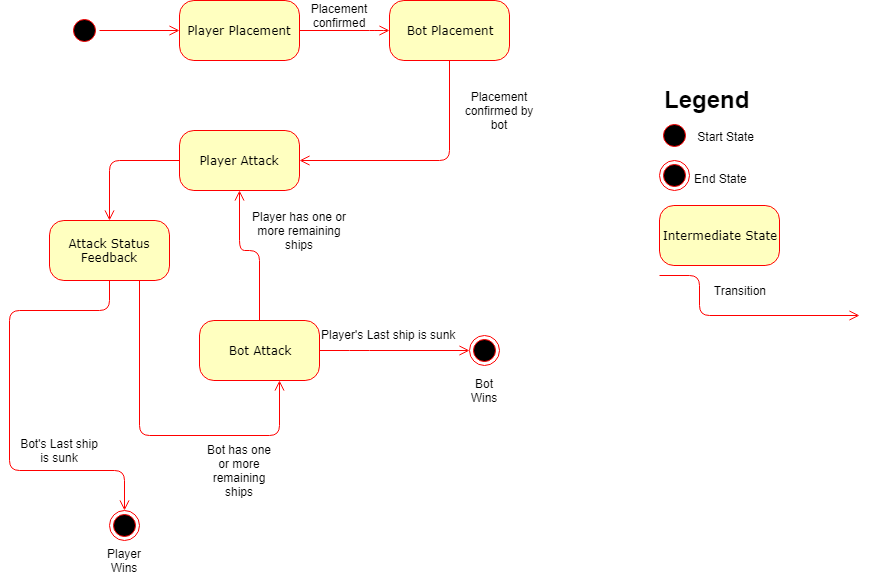

The diagram above was exported from draw.io. Its source (the exported page's mxGraphModel, read from the mxfile embedded in the PNG):
<mxGraphModel dx="1634" dy="755" grid="1" gridSize="10" guides="1" tooltips="1" connect="1" arrows="1" fold="1" page="1" pageScale="1" pageWidth="1100" pageHeight="850" background="#ffffff" math="0" shadow="0">
  <root>
    <mxCell id="0" />
    <mxCell id="1" parent="0" />
    <mxCell id="382b91b5511bd0f7-1" value="" style="ellipse;html=1;shape=startState;fillColor=#000000;strokeColor=#ff0000;rounded=1;shadow=0;comic=0;labelBackgroundColor=none;fontFamily=Verdana;fontSize=12;fontColor=#000000;align=center;direction=south;" parent="1" vertex="1">
      <mxGeometry x="130" y="135" width="30" height="30" as="geometry" />
    </mxCell>
    <mxCell id="382b91b5511bd0f7-6" value="Player Placement" style="rounded=1;whiteSpace=wrap;html=1;arcSize=24;fillColor=#ffffc0;strokeColor=#ff0000;shadow=0;comic=0;labelBackgroundColor=none;fontFamily=Verdana;fontSize=12;fontColor=#000000;align=center;" parent="1" vertex="1">
      <mxGeometry x="240" y="120" width="120" height="60" as="geometry" />
    </mxCell>
    <mxCell id="2a3bc250acf0617d-9" style="edgeStyle=orthogonalEdgeStyle;html=1;labelBackgroundColor=none;endArrow=open;endSize=8;strokeColor=#ff0000;fontFamily=Verdana;fontSize=12;align=left;" parent="1" source="382b91b5511bd0f7-1" target="382b91b5511bd0f7-6" edge="1">
      <mxGeometry relative="1" as="geometry">
        <Array as="points">
          <mxPoint x="290" y="150" />
        </Array>
      </mxGeometry>
    </mxCell>
    <mxCell id="QTRzEQI-rvPw4r0BYtVQ-1" style="edgeStyle=orthogonalEdgeStyle;html=1;labelBackgroundColor=none;endArrow=open;endSize=8;strokeColor=#ff0000;fontFamily=Verdana;fontSize=12;align=left;exitX=1;exitY=0.5;exitDx=0;exitDy=0;" edge="1" parent="1" source="382b91b5511bd0f7-6">
      <mxGeometry relative="1" as="geometry">
        <mxPoint x="430" y="85" as="sourcePoint" />
        <mxPoint x="450" y="150" as="targetPoint" />
        <Array as="points">
          <mxPoint x="440" y="150" />
          <mxPoint x="440" y="150" />
        </Array>
      </mxGeometry>
    </mxCell>
    <mxCell id="QTRzEQI-rvPw4r0BYtVQ-2" value="Bot Placement" style="rounded=1;whiteSpace=wrap;html=1;arcSize=24;fillColor=#ffffc0;strokeColor=#ff0000;shadow=0;comic=0;labelBackgroundColor=none;fontFamily=Verdana;fontSize=12;fontColor=#000000;align=center;" vertex="1" parent="1">
      <mxGeometry x="450" y="120" width="120" height="60" as="geometry" />
    </mxCell>
    <mxCell id="QTRzEQI-rvPw4r0BYtVQ-4" value="Player Attack" style="rounded=1;whiteSpace=wrap;html=1;arcSize=24;fillColor=#ffffc0;strokeColor=#ff0000;shadow=0;comic=0;labelBackgroundColor=none;fontFamily=Verdana;fontSize=12;fontColor=#000000;align=center;" vertex="1" parent="1">
      <mxGeometry x="240" y="250" width="120" height="60" as="geometry" />
    </mxCell>
    <mxCell id="QTRzEQI-rvPw4r0BYtVQ-5" style="edgeStyle=orthogonalEdgeStyle;html=1;labelBackgroundColor=none;endArrow=open;endSize=8;strokeColor=#ff0000;fontFamily=Verdana;fontSize=12;align=left;exitX=0.5;exitY=1;exitDx=0;exitDy=0;entryX=1;entryY=0.5;entryDx=0;entryDy=0;" edge="1" parent="1" source="QTRzEQI-rvPw4r0BYtVQ-2" target="QTRzEQI-rvPw4r0BYtVQ-4">
      <mxGeometry relative="1" as="geometry">
        <mxPoint x="370" y="160" as="sourcePoint" />
        <mxPoint x="460" y="160" as="targetPoint" />
        <Array as="points">
          <mxPoint x="510" y="280" />
        </Array>
      </mxGeometry>
    </mxCell>
    <mxCell id="QTRzEQI-rvPw4r0BYtVQ-7" value="Attack Status Feedback" style="rounded=1;whiteSpace=wrap;html=1;arcSize=24;fillColor=#ffffc0;strokeColor=#ff0000;shadow=0;comic=0;labelBackgroundColor=none;fontFamily=Verdana;fontSize=12;fontColor=#000000;align=center;" vertex="1" parent="1">
      <mxGeometry x="110" y="340" width="120" height="60" as="geometry" />
    </mxCell>
    <mxCell id="QTRzEQI-rvPw4r0BYtVQ-8" value="Bot Attack" style="rounded=1;whiteSpace=wrap;html=1;arcSize=24;fillColor=#ffffc0;strokeColor=#ff0000;shadow=0;comic=0;labelBackgroundColor=none;fontFamily=Verdana;fontSize=12;fontColor=#000000;align=center;" vertex="1" parent="1">
      <mxGeometry x="260" y="440" width="120" height="60" as="geometry" />
    </mxCell>
    <mxCell id="QTRzEQI-rvPw4r0BYtVQ-9" style="edgeStyle=orthogonalEdgeStyle;html=1;labelBackgroundColor=none;endArrow=open;endSize=8;strokeColor=#ff0000;fontFamily=Verdana;fontSize=12;align=left;exitX=0;exitY=0.5;exitDx=0;exitDy=0;entryX=0.5;entryY=0;entryDx=0;entryDy=0;" edge="1" parent="1" source="QTRzEQI-rvPw4r0BYtVQ-4" target="QTRzEQI-rvPw4r0BYtVQ-7">
      <mxGeometry relative="1" as="geometry">
        <mxPoint x="520" y="190" as="sourcePoint" />
        <mxPoint x="480" y="340" as="targetPoint" />
        <Array as="points">
          <mxPoint x="170" y="280" />
        </Array>
      </mxGeometry>
    </mxCell>
    <mxCell id="QTRzEQI-rvPw4r0BYtVQ-15" value="" style="ellipse;html=1;shape=endState;fillColor=#000000;strokeColor=#ff0000;rounded=1;shadow=0;comic=0;labelBackgroundColor=none;fontFamily=Verdana;fontSize=12;fontColor=#000000;align=center;" vertex="1" parent="1">
      <mxGeometry x="170" y="630" width="30" height="30" as="geometry" />
    </mxCell>
    <mxCell id="QTRzEQI-rvPw4r0BYtVQ-16" style="edgeStyle=orthogonalEdgeStyle;html=1;labelBackgroundColor=none;endArrow=open;endSize=8;strokeColor=#ff0000;fontFamily=Verdana;fontSize=12;align=left;exitX=0.5;exitY=1;exitDx=0;exitDy=0;entryX=0.5;entryY=0;entryDx=0;entryDy=0;" edge="1" parent="1" source="QTRzEQI-rvPw4r0BYtVQ-7" target="QTRzEQI-rvPw4r0BYtVQ-15">
      <mxGeometry relative="1" as="geometry">
        <mxPoint x="110" y="680" as="sourcePoint" />
        <mxPoint x="190" y="620" as="targetPoint" />
        <Array as="points">
          <mxPoint x="170" y="430" />
          <mxPoint x="70" y="430" />
          <mxPoint x="70" y="590" />
          <mxPoint x="185" y="590" />
        </Array>
      </mxGeometry>
    </mxCell>
    <mxCell id="QTRzEQI-rvPw4r0BYtVQ-20" value="Player Wins" style="text;html=1;strokeColor=none;fillColor=none;align=center;verticalAlign=middle;whiteSpace=wrap;rounded=0;" vertex="1" parent="1">
      <mxGeometry x="155" y="670" width="60" height="20" as="geometry" />
    </mxCell>
    <mxCell id="QTRzEQI-rvPw4r0BYtVQ-23" style="edgeStyle=orthogonalEdgeStyle;html=1;labelBackgroundColor=none;endArrow=open;endSize=8;strokeColor=#ff0000;fontFamily=Verdana;fontSize=12;align=left;exitX=0.75;exitY=1;exitDx=0;exitDy=0;entryX=0.667;entryY=1;entryDx=0;entryDy=0;entryPerimeter=0;" edge="1" parent="1" source="QTRzEQI-rvPw4r0BYtVQ-7" target="QTRzEQI-rvPw4r0BYtVQ-8">
      <mxGeometry relative="1" as="geometry">
        <mxPoint x="60" y="710" as="sourcePoint" />
        <mxPoint x="340" y="780" as="targetPoint" />
        <Array as="points">
          <mxPoint x="200" y="555" />
          <mxPoint x="340" y="555" />
        </Array>
      </mxGeometry>
    </mxCell>
    <mxCell id="QTRzEQI-rvPw4r0BYtVQ-24" value="" style="ellipse;html=1;shape=endState;fillColor=#000000;strokeColor=#ff0000;rounded=1;shadow=0;comic=0;labelBackgroundColor=none;fontFamily=Verdana;fontSize=12;fontColor=#000000;align=center;" vertex="1" parent="1">
      <mxGeometry x="530" y="455" width="30" height="30" as="geometry" />
    </mxCell>
    <mxCell id="QTRzEQI-rvPw4r0BYtVQ-25" value="Bot Wins" style="text;html=1;strokeColor=none;fillColor=none;align=center;verticalAlign=middle;whiteSpace=wrap;rounded=0;" vertex="1" parent="1">
      <mxGeometry x="525" y="490" width="40" height="40" as="geometry" />
    </mxCell>
    <mxCell id="QTRzEQI-rvPw4r0BYtVQ-26" style="edgeStyle=orthogonalEdgeStyle;html=1;labelBackgroundColor=none;endArrow=open;endSize=8;strokeColor=#ff0000;fontFamily=Verdana;fontSize=12;align=left;" edge="1" parent="1">
      <mxGeometry relative="1" as="geometry">
        <mxPoint x="380" y="470" as="sourcePoint" />
        <mxPoint x="530" y="470" as="targetPoint" />
        <Array as="points">
          <mxPoint x="420" y="470" />
          <mxPoint x="420" y="470" />
        </Array>
      </mxGeometry>
    </mxCell>
    <mxCell id="QTRzEQI-rvPw4r0BYtVQ-27" value="Placement confirmed" style="text;html=1;strokeColor=none;fillColor=none;align=center;verticalAlign=middle;whiteSpace=wrap;rounded=0;" vertex="1" parent="1">
      <mxGeometry x="360" y="125" width="80" height="20" as="geometry" />
    </mxCell>
    <mxCell id="QTRzEQI-rvPw4r0BYtVQ-28" value="Placement confirmed by bot" style="text;html=1;strokeColor=none;fillColor=none;align=center;verticalAlign=middle;whiteSpace=wrap;rounded=0;" vertex="1" parent="1">
      <mxGeometry x="520" y="220" width="80" height="20" as="geometry" />
    </mxCell>
    <mxCell id="QTRzEQI-rvPw4r0BYtVQ-29" value="Bot's Last ship is sunk" style="text;html=1;strokeColor=none;fillColor=none;align=center;verticalAlign=middle;whiteSpace=wrap;rounded=0;" vertex="1" parent="1">
      <mxGeometry x="80" y="560" width="80" height="20" as="geometry" />
    </mxCell>
    <mxCell id="QTRzEQI-rvPw4r0BYtVQ-30" value="Bot has one or more remaining ships" style="text;html=1;strokeColor=none;fillColor=none;align=center;verticalAlign=middle;whiteSpace=wrap;rounded=0;" vertex="1" parent="1">
      <mxGeometry x="260" y="580" width="80" height="20" as="geometry" />
    </mxCell>
    <mxCell id="QTRzEQI-rvPw4r0BYtVQ-34" value="Player's Last ship is sunk" style="text;html=1;resizable=0;points=[];autosize=1;align=left;verticalAlign=top;spacingTop=-4;" vertex="1" parent="1">
      <mxGeometry x="380" y="445" width="150" height="20" as="geometry" />
    </mxCell>
    <mxCell id="QTRzEQI-rvPw4r0BYtVQ-35" style="edgeStyle=orthogonalEdgeStyle;html=1;labelBackgroundColor=none;endArrow=open;endSize=8;strokeColor=#ff0000;fontFamily=Verdana;fontSize=12;align=left;exitX=0.5;exitY=0;exitDx=0;exitDy=0;entryX=0.5;entryY=1;entryDx=0;entryDy=0;" edge="1" parent="1" source="QTRzEQI-rvPw4r0BYtVQ-8" target="QTRzEQI-rvPw4r0BYtVQ-4">
      <mxGeometry relative="1" as="geometry">
        <mxPoint x="310" y="410" as="sourcePoint" />
        <mxPoint x="490" y="410" as="targetPoint" />
        <Array as="points">
          <mxPoint x="320" y="370" />
          <mxPoint x="300" y="370" />
        </Array>
      </mxGeometry>
    </mxCell>
    <mxCell id="QTRzEQI-rvPw4r0BYtVQ-37" value="Player has one or more remaining ships" style="text;html=1;strokeColor=none;fillColor=none;align=center;verticalAlign=middle;whiteSpace=wrap;rounded=0;" vertex="1" parent="1">
      <mxGeometry x="310" y="340" width="100" height="20" as="geometry" />
    </mxCell>
    <mxCell id="QTRzEQI-rvPw4r0BYtVQ-38" value="&lt;h1&gt;Legend&lt;/h1&gt;&lt;div&gt;&amp;nbsp; &amp;nbsp; &amp;nbsp; &amp;nbsp; &amp;nbsp; Start State&lt;/div&gt;&lt;div&gt;&lt;br&gt;&lt;/div&gt;&lt;div&gt;&lt;br&gt;&lt;/div&gt;&lt;div&gt;&amp;nbsp; &amp;nbsp; &amp;nbsp; &amp;nbsp; &amp;nbsp;End State&lt;/div&gt;&lt;div&gt;&lt;br&gt;&lt;/div&gt;&lt;div&gt;&lt;br&gt;&lt;/div&gt;&lt;div&gt;&lt;br&gt;&lt;/div&gt;&lt;div&gt;&lt;br&gt;&lt;/div&gt;&lt;div&gt;&lt;br&gt;&lt;/div&gt;&lt;div&gt;&lt;br&gt;&lt;/div&gt;&lt;div&gt;&lt;br&gt;&lt;/div&gt;&lt;div&gt;&amp;nbsp; &amp;nbsp; &amp;nbsp; &amp;nbsp; &amp;nbsp; &amp;nbsp; &amp;nbsp; &amp;nbsp;Transition&lt;/div&gt;&lt;div&gt;&lt;br&gt;&lt;/div&gt;" style="text;html=1;strokeColor=none;fillColor=none;spacing=5;spacingTop=-20;whiteSpace=wrap;overflow=hidden;rounded=0;" vertex="1" parent="1">
      <mxGeometry x="720" y="200" width="190" height="310" as="geometry" />
    </mxCell>
    <mxCell id="QTRzEQI-rvPw4r0BYtVQ-39" value="" style="ellipse;html=1;shape=startState;fillColor=#000000;strokeColor=#ff0000;rounded=1;shadow=0;comic=0;labelBackgroundColor=none;fontFamily=Verdana;fontSize=12;fontColor=#000000;align=center;direction=south;" vertex="1" parent="1">
      <mxGeometry x="720" y="240" width="30" height="30" as="geometry" />
    </mxCell>
    <mxCell id="QTRzEQI-rvPw4r0BYtVQ-40" value="" style="ellipse;html=1;shape=endState;fillColor=#000000;strokeColor=#ff0000;rounded=1;shadow=0;comic=0;labelBackgroundColor=none;fontFamily=Verdana;fontSize=12;fontColor=#000000;align=center;" vertex="1" parent="1">
      <mxGeometry x="720" y="280" width="30" height="30" as="geometry" />
    </mxCell>
    <mxCell id="QTRzEQI-rvPw4r0BYtVQ-43" value="Intermediate State" style="rounded=1;whiteSpace=wrap;html=1;arcSize=24;fillColor=#ffffc0;strokeColor=#ff0000;shadow=0;comic=0;labelBackgroundColor=none;fontFamily=Verdana;fontSize=12;fontColor=#000000;align=center;" vertex="1" parent="1">
      <mxGeometry x="720" y="325" width="120" height="60" as="geometry" />
    </mxCell>
    <mxCell id="QTRzEQI-rvPw4r0BYtVQ-45" style="edgeStyle=orthogonalEdgeStyle;html=1;labelBackgroundColor=none;endArrow=open;endSize=8;strokeColor=#ff0000;fontFamily=Verdana;fontSize=12;align=left;" edge="1" parent="1">
      <mxGeometry relative="1" as="geometry">
        <mxPoint x="720" y="395" as="sourcePoint" />
        <mxPoint x="920" y="435" as="targetPoint" />
        <Array as="points">
          <mxPoint x="760" y="395" />
          <mxPoint x="760" y="435" />
        </Array>
      </mxGeometry>
    </mxCell>
  </root>
</mxGraphModel>